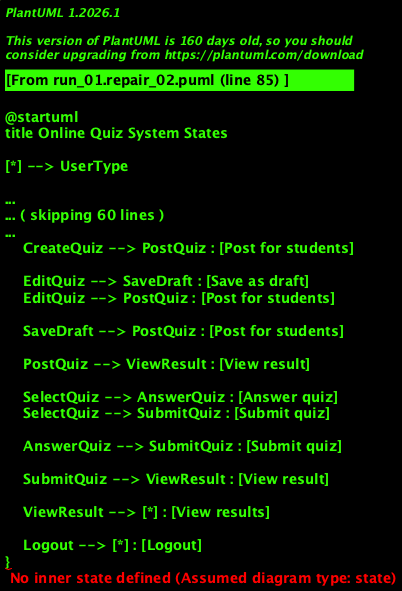

The diagram above was rendered by PlantUML. Its source (embedded in the PNG):
@startuml
title Online Quiz System States

[*] --> UserType

state UserType <<choice>>
UserType --> Registration : [New user]
UserType --> Login : [Registered user]

state "Registration" as Registration {
    UserType --> GettingDetails : [Get details]

    state GettingDetails
    state ChoiceReg <<choice>>
    state "Update Database" as UpdateDB
    state EndInvalid <<choice>>

    ChoiceReg --> UpdateDB : [valid]
    ChoiceReg --> EndInvalid : [invalid]

    EndInvalid --> [*] : [Invalid registration]
}

Registration : entry / New user
Registration : do / Registration
Registration : exit / After updation

UpdateDB --> Login : [verified]

state Login
Login : do / Enter username and password
Login : exit / After verification

Login --> Profile : [valid uname & pwd]

state "Profile" as Profile {
    UserType --> ChoiceProfile : [Choose profile]

    state ChoiceProfile <<choice>>
    state "Teacher Profile" as TeacherProfile
    state "Student Profile" as StudentProfile

    ChoiceProfile --> TeacherProfile : [Teacher]
    ChoiceProfile --> StudentProfile : [Student]


}

Profile : entry / View or Edit profile
Profile : do / Upload or Accept request
Profile : do / Search users
Profile : do / View current deals
Profile : exit / Logout

    TeacherProfile --> CreateQuiz : [Create new quiz]
    TeacherProfile --> EditQuiz : [Edit existing quiz]
    TeacherProfile --> SaveDraft : [Save as draft]
    TeacherProfile --> PostQuiz : [Post for students]

    StudentProfile --> SelectQuiz : [Select quiz]
    StudentProfile --> AnswerQuiz : [Answer quiz]
    StudentProfile --> SubmitQuiz : [Submit quiz]
    StudentProfile --> ViewResult : [View result]

    CreateQuiz --> SaveDraft : [Save as draft]
    CreateQuiz --> PostQuiz : [Post for students]

    EditQuiz --> SaveDraft : [Save as draft]
    EditQuiz --> PostQuiz : [Post for students]

    SaveDraft --> PostQuiz : [Post for students]

    PostQuiz --> ViewResult : [View result]

    SelectQuiz --> AnswerQuiz : [Answer quiz]
    SelectQuiz --> SubmitQuiz : [Submit quiz]

    AnswerQuiz --> SubmitQuiz : [Submit quiz]

    SubmitQuiz --> ViewResult : [View result]

    ViewResult --> [*] : [View results]

    Logout --> [*] : [Logout]
}

@enduml